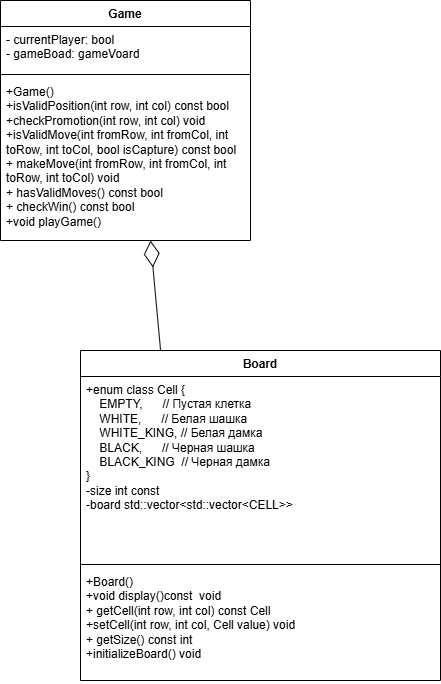

The diagram above was exported from draw.io. Its source (the exported page's mxGraphModel, read from the mxfile embedded in the PNG):
<mxGraphModel dx="1434" dy="791" grid="1" gridSize="10" guides="1" tooltips="1" connect="1" arrows="1" fold="1" page="1" pageScale="1" pageWidth="827" pageHeight="1169" math="0" shadow="0">
  <root>
    <mxCell id="0" />
    <mxCell id="1" parent="0" />
    <mxCell id="hr7rqLiaRRr0SJ4n0BJ2-2" value="Game" style="swimlane;fontStyle=1;align=center;verticalAlign=top;childLayout=stackLayout;horizontal=1;startSize=26;horizontalStack=0;resizeParent=1;resizeParentMax=0;resizeLast=0;collapsible=1;marginBottom=0;whiteSpace=wrap;html=1;" vertex="1" parent="1">
      <mxGeometry x="370" y="10" width="250" height="240" as="geometry" />
    </mxCell>
    <mxCell id="hr7rqLiaRRr0SJ4n0BJ2-3" value="- currentPlayer: bool&lt;div&gt;- gameBoad: gameVoard&lt;/div&gt;" style="text;strokeColor=none;fillColor=none;align=left;verticalAlign=top;spacingLeft=4;spacingRight=4;overflow=hidden;rotatable=0;points=[[0,0.5],[1,0.5]];portConstraint=eastwest;whiteSpace=wrap;html=1;" vertex="1" parent="hr7rqLiaRRr0SJ4n0BJ2-2">
      <mxGeometry y="26" width="250" height="44" as="geometry" />
    </mxCell>
    <mxCell id="hr7rqLiaRRr0SJ4n0BJ2-4" value="" style="line;strokeWidth=1;fillColor=none;align=left;verticalAlign=middle;spacingTop=-1;spacingLeft=3;spacingRight=3;rotatable=0;labelPosition=right;points=[];portConstraint=eastwest;strokeColor=inherit;" vertex="1" parent="hr7rqLiaRRr0SJ4n0BJ2-2">
      <mxGeometry y="70" width="250" height="8" as="geometry" />
    </mxCell>
    <mxCell id="hr7rqLiaRRr0SJ4n0BJ2-5" value="+Game()&lt;div&gt;+isValidPosition(int row, int col) const bool&lt;/div&gt;&lt;div&gt;+checkPromotion(int row, int col) void&lt;/div&gt;&lt;div&gt;+isValidMove(int fromRow, int fromCol, int toRow, int toCol, bool isCapture) const bool&lt;/div&gt;&lt;div&gt;+&amp;nbsp;makeMove(int fromRow, int fromCol, int toRow, int toCol) void&lt;/div&gt;&lt;div&gt;+&amp;nbsp;hasValidMoves() const bool&lt;/div&gt;&lt;div&gt;+ checkWin() const bool&lt;/div&gt;&lt;div&gt;+void playGame()&lt;/div&gt;" style="text;strokeColor=none;fillColor=none;align=left;verticalAlign=top;spacingLeft=4;spacingRight=4;overflow=hidden;rotatable=0;points=[[0,0.5],[1,0.5]];portConstraint=eastwest;whiteSpace=wrap;html=1;" vertex="1" parent="hr7rqLiaRRr0SJ4n0BJ2-2">
      <mxGeometry y="78" width="250" height="162" as="geometry" />
    </mxCell>
    <mxCell id="hr7rqLiaRRr0SJ4n0BJ2-13" value="" style="endArrow=diamondThin;endFill=0;endSize=24;html=1;rounded=0;exitX=0.438;exitY=0;exitDx=0;exitDy=0;exitPerimeter=0;" edge="1" parent="1">
      <mxGeometry width="160" relative="1" as="geometry">
        <mxPoint x="530.08" y="360" as="sourcePoint" />
        <mxPoint x="520" y="250" as="targetPoint" />
      </mxGeometry>
    </mxCell>
    <mxCell id="hr7rqLiaRRr0SJ4n0BJ2-14" value="Board" style="swimlane;fontStyle=1;align=center;verticalAlign=top;childLayout=stackLayout;horizontal=1;startSize=26;horizontalStack=0;resizeParent=1;resizeParentMax=0;resizeLast=0;collapsible=1;marginBottom=0;whiteSpace=wrap;html=1;" vertex="1" parent="1">
      <mxGeometry x="450" y="360" width="360" height="330" as="geometry" />
    </mxCell>
    <mxCell id="hr7rqLiaRRr0SJ4n0BJ2-15" value="&lt;div&gt;+enum class Cell {&lt;/div&gt;&lt;div&gt;&amp;nbsp; &amp;nbsp; EMPTY,&amp;nbsp; &amp;nbsp; &amp;nbsp; // Пустая клетка&lt;/div&gt;&lt;div&gt;&amp;nbsp; &amp;nbsp; WHITE,&amp;nbsp; &amp;nbsp; &amp;nbsp; // Белая шашка&lt;/div&gt;&lt;div&gt;&amp;nbsp; &amp;nbsp; WHITE_KING, // Белая дамка&lt;/div&gt;&lt;div&gt;&amp;nbsp; &amp;nbsp; BLACK,&amp;nbsp; &amp;nbsp; &amp;nbsp; // Черная шашка&lt;/div&gt;&lt;div&gt;&amp;nbsp; &amp;nbsp; BLACK_KING&amp;nbsp; // Черная дамка&lt;/div&gt;&lt;div&gt;}&lt;/div&gt;&lt;div&gt;-size int const&lt;/div&gt;&lt;div&gt;-board std::vector&amp;lt;std::vector&amp;lt;CELL&amp;gt;&amp;gt;&lt;/div&gt;" style="text;strokeColor=none;fillColor=none;align=left;verticalAlign=top;spacingLeft=4;spacingRight=4;overflow=hidden;rotatable=0;points=[[0,0.5],[1,0.5]];portConstraint=eastwest;whiteSpace=wrap;html=1;" vertex="1" parent="hr7rqLiaRRr0SJ4n0BJ2-14">
      <mxGeometry y="26" width="360" height="184" as="geometry" />
    </mxCell>
    <mxCell id="hr7rqLiaRRr0SJ4n0BJ2-16" value="" style="line;strokeWidth=1;fillColor=none;align=left;verticalAlign=middle;spacingTop=-1;spacingLeft=3;spacingRight=3;rotatable=0;labelPosition=right;points=[];portConstraint=eastwest;strokeColor=inherit;" vertex="1" parent="hr7rqLiaRRr0SJ4n0BJ2-14">
      <mxGeometry y="210" width="360" height="8" as="geometry" />
    </mxCell>
    <mxCell id="hr7rqLiaRRr0SJ4n0BJ2-17" value="&lt;div&gt;+Board()&lt;/div&gt;&lt;div&gt;+void display()const&amp;nbsp; void&lt;/div&gt;&lt;div&gt;+&amp;nbsp;getCell(int row, int col) const Cell&lt;/div&gt;&lt;div&gt;+setCell(int row, int col, Cell value) void&lt;/div&gt;&lt;div&gt;+&amp;nbsp;getSize() const int&lt;/div&gt;&lt;div&gt;+initializeBoard() void&lt;/div&gt;" style="text;strokeColor=none;fillColor=none;align=left;verticalAlign=top;spacingLeft=4;spacingRight=4;overflow=hidden;rotatable=0;points=[[0,0.5],[1,0.5]];portConstraint=eastwest;whiteSpace=wrap;html=1;" vertex="1" parent="hr7rqLiaRRr0SJ4n0BJ2-14">
      <mxGeometry y="218" width="360" height="112" as="geometry" />
    </mxCell>
  </root>
</mxGraphModel>